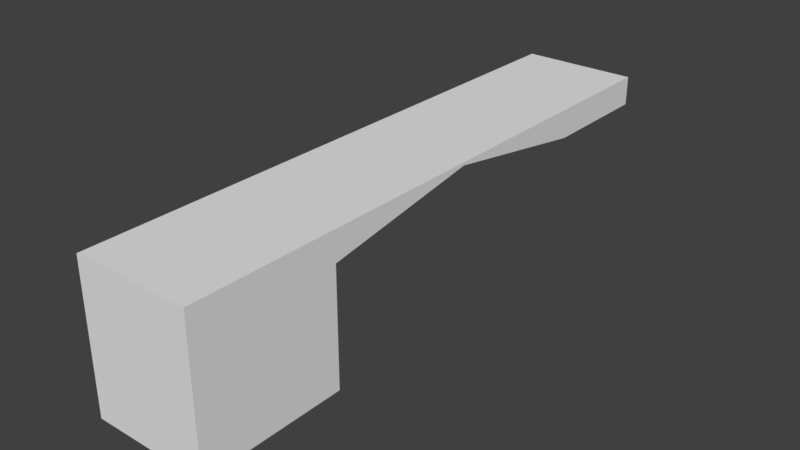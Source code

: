 # Source: HallWallTunnelRightWDoor_2x10x2.5.blend  (saved by Blender 2.79.0; exported with 4.5.12 LTS)
import bpy
from mathutils import Matrix  # noqa: F401  (used for matrix-valued properties, if any)

bpy.ops.wm.read_factory_settings(use_empty=True)
scene = bpy.context.scene
scene.name = 'Scene'

# ---- collections
col_collection_1 = bpy.data.collections.new('Collection 1'); scene.collection.children.link(col_collection_1)

# ---- materials (node trees are filled in below, after node groups)
mat_material = bpy.data.materials.new('Material')
mat_material.alpha_threshold = 0.0
mat_material.use_transparent_shadow = False
mat_material.roughness = 0.5
mat_material.line_color = (0.0, 0.0, 0.0, 1.0)

# ---- material node trees

# ---- world
world_world = bpy.data.worlds.new('World'); scene.world = world_world
world_world.color = (0.05088, 0.05088, 0.05088)
world_world.use_sun_shadow = False
world_world.sun_shadow_jitter_overblur = 0.0
world_world.cycles.sampling_method = 'MANUAL'

# ---- meshes
me_hallwalltunnelrightwdoor_2x10x2_5 = bpy.data.meshes.new('HallWallTunnelRightWDoor_2x10x2.5')
me_hallwalltunnelrightwdoor_2x10x2_5.from_pydata([(2.0, -1.788e-07, 0.0), (0.0, 0.0, 0.0), (2.0, 10.0, 2.5), (2.0, -7.749e-07, 2.5), (-2.384e-07, 1.788e-07, 2.5), (1.788e-07, 10.0, 2.5), (2.0, 2.5, 0.0), (9.387e-08, 2.5, 0.0), (2.0, 2.5, 2.5), (-1.563e-07, 2.5, 2.5), (7.803e-08, 8.0, 2.5), (2.0, 8.0, 2.5), (2.0, 10.0, 2.0), (2.0, -6.521e-07, 2.0), (-1.893e-07, 1.42e-07, 2.0), (2.402e-07, 10.0, 2.0), (-1.048e-07, 2.5, 2.0), (2.0, 2.5, 2.0), (2.0, 8.0, 2.0), (1.364e-07, 8.0, 2.0), (2.0, 5.25, 2.5), (-2.97e-08, 5.25, 2.5), (2.552e-08, 5.25, 2.45), (2.0, 5.25, 2.45)], [], [(6, 0, 1, 7), (8, 9, 4, 3), (17, 8, 3, 13), (13, 3, 4, 14), (19, 10, 5, 15), (14, 4, 9, 16), (23, 20, 8, 17), (20, 21, 9, 8), (2, 5, 10, 11), (12, 2, 11, 18), (22, 21, 10, 19), (22, 19, 18, 23), (12, 18, 19, 15), (1, 14, 16, 7), (2, 12, 15, 5), (0, 13, 14, 1), (6, 17, 13, 0), (23, 17, 16, 22), (7, 16, 17, 6), (16, 9, 21, 22), (11, 10, 21, 20), (18, 11, 20, 23)])
me_hallwalltunnelrightwdoor_2x10x2_5.materials.append(mat_material)
me_hallwalltunnelrightwdoor_2x10x2_5.use_remesh_preserve_volume = False
me_hallwalltunnelrightwdoor_2x10x2_5.use_remesh_preserve_attributes = False
me_hallwalltunnelrightwdoor_2x10x2_5.use_mirror_vertex_groups = False
me_hallwalltunnelrightwdoor_2x10x2_5.update()

# ---- objects
ob_hallwalltunnelrightwdoor_2x10x2_5 = bpy.data.objects.new('HallWallTunnelRightWDoor_2x10x2.5', me_hallwalltunnelrightwdoor_2x10x2_5)

# ---- transforms, parenting, visibility, modifiers, constraints
ob_hallwalltunnelrightwdoor_2x10x2_5.location = (-1.192e-07, 1.788e-07, 0.0)
ob_hallwalltunnelrightwdoor_2x10x2_5.lock_rotations_4d = False
ob_hallwalltunnelrightwdoor_2x10x2_5.empty_display_type = 'ARROWS'
ob_hallwalltunnelrightwdoor_2x10x2_5.lineart.crease_threshold = 0.0

# ---- collection membership
col_collection_1.objects.link(ob_hallwalltunnelrightwdoor_2x10x2_5)

# ---- scene / render settings (as saved in the file)
scene.frame_start = 1; scene.frame_end = 250; scene.frame_set(79)
scene.render.engine = 'BLENDER_EEVEE_NEXT'
scene.render.resolution_percentage = 50
scene.render.dither_intensity = 0.0
scene.cycles.use_denoising = False
scene.cycles.samples = 128
scene.cycles.sampling_pattern = 'TABULATED_SOBOL'
scene.cycles.use_adaptive_sampling = False
scene.cycles.use_light_tree = False
scene.cycles.blur_glossy = 0.0
scene.cycles.sample_clamp_indirect = 0.0
scene.view_settings.view_transform = 'Standard'
bpy.context.view_layer.update()

# ---- added for rendering (the .blend has no active camera and no usable light): camera, sun
cam_auto = bpy.data.cameras.new('AutoCamera')
cam_auto.lens = 50.0
cam_auto.sensor_width = 36.0
cam_auto.clip_end = 1000.0
ob_auto_camera = bpy.data.objects.new('AutoCamera', cam_auto)
scene.collection.objects.link(ob_auto_camera)
ob_auto_camera.location = (10.7149, -6.65783, 9.02189)
ob_auto_camera.rotation_euler = (1.09748, -7.21219e-08, 0.694738)
scene.camera = ob_auto_camera
light_auto_sun = bpy.data.lights.new('AutoSun', 'SUN')
light_auto_sun.energy = 3.0
light_auto_sun.angle = 0.0523599
ob_auto_sun = bpy.data.objects.new('AutoSun', light_auto_sun)
scene.collection.objects.link(ob_auto_sun)
ob_auto_sun.rotation_euler = (0.872665, 0.174533, 0.523599)
bpy.context.view_layer.update()
